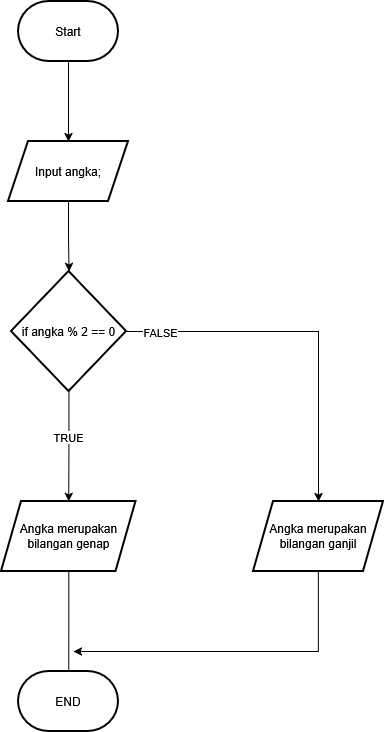

The diagram above was exported from draw.io. Its source (the exported page's mxGraphModel, read from the mxfile embedded in the PNG):
<mxGraphModel dx="1389" dy="751" grid="1" gridSize="10" guides="1" tooltips="1" connect="1" arrows="1" fold="1" page="1" pageScale="1" pageWidth="850" pageHeight="1100" math="0" shadow="0">
  <root>
    <mxCell id="0" />
    <mxCell id="1" parent="0" />
    <mxCell id="l7GjeZWm3stbbHNGNjw8-3" value="" style="edgeStyle=orthogonalEdgeStyle;rounded=0;orthogonalLoop=1;jettySize=auto;html=1;" edge="1" parent="1" source="l7GjeZWm3stbbHNGNjw8-1" target="l7GjeZWm3stbbHNGNjw8-2">
      <mxGeometry relative="1" as="geometry" />
    </mxCell>
    <mxCell id="l7GjeZWm3stbbHNGNjw8-1" value="Start" style="strokeWidth=2;html=1;shape=mxgraph.flowchart.terminator;whiteSpace=wrap;" vertex="1" parent="1">
      <mxGeometry x="375" y="70" width="100" height="60" as="geometry" />
    </mxCell>
    <mxCell id="l7GjeZWm3stbbHNGNjw8-5" value="" style="edgeStyle=orthogonalEdgeStyle;rounded=0;orthogonalLoop=1;jettySize=auto;html=1;" edge="1" parent="1" source="l7GjeZWm3stbbHNGNjw8-2" target="l7GjeZWm3stbbHNGNjw8-4">
      <mxGeometry relative="1" as="geometry" />
    </mxCell>
    <mxCell id="l7GjeZWm3stbbHNGNjw8-2" value="Input angka;" style="shape=parallelogram;perimeter=parallelogramPerimeter;whiteSpace=wrap;html=1;fixedSize=1;strokeWidth=2;" vertex="1" parent="1">
      <mxGeometry x="365" y="210" width="120" height="60" as="geometry" />
    </mxCell>
    <mxCell id="l7GjeZWm3stbbHNGNjw8-7" value="" style="edgeStyle=orthogonalEdgeStyle;rounded=0;orthogonalLoop=1;jettySize=auto;html=1;" edge="1" parent="1" source="l7GjeZWm3stbbHNGNjw8-4" target="l7GjeZWm3stbbHNGNjw8-6">
      <mxGeometry relative="1" as="geometry" />
    </mxCell>
    <mxCell id="l7GjeZWm3stbbHNGNjw8-16" value="FALSE" style="edgeLabel;html=1;align=center;verticalAlign=middle;resizable=0;points=[];" vertex="1" connectable="0" parent="l7GjeZWm3stbbHNGNjw8-7">
      <mxGeometry x="-0.8158" relative="1" as="geometry">
        <mxPoint as="offset" />
      </mxGeometry>
    </mxCell>
    <mxCell id="l7GjeZWm3stbbHNGNjw8-9" value="" style="edgeStyle=orthogonalEdgeStyle;rounded=0;orthogonalLoop=1;jettySize=auto;html=1;" edge="1" parent="1" source="l7GjeZWm3stbbHNGNjw8-4" target="l7GjeZWm3stbbHNGNjw8-8">
      <mxGeometry relative="1" as="geometry" />
    </mxCell>
    <mxCell id="l7GjeZWm3stbbHNGNjw8-17" value="TRUE" style="edgeLabel;html=1;align=center;verticalAlign=middle;resizable=0;points=[];" vertex="1" connectable="0" parent="l7GjeZWm3stbbHNGNjw8-9">
      <mxGeometry x="-0.1864" y="-1" relative="1" as="geometry">
        <mxPoint as="offset" />
      </mxGeometry>
    </mxCell>
    <mxCell id="l7GjeZWm3stbbHNGNjw8-4" value="if angka % 2 == 0" style="rhombus;whiteSpace=wrap;html=1;strokeWidth=2;" vertex="1" parent="1">
      <mxGeometry x="368" y="340" width="115" height="120" as="geometry" />
    </mxCell>
    <mxCell id="l7GjeZWm3stbbHNGNjw8-15" style="edgeStyle=orthogonalEdgeStyle;rounded=0;orthogonalLoop=1;jettySize=auto;html=1;" edge="1" parent="1" source="l7GjeZWm3stbbHNGNjw8-6">
      <mxGeometry relative="1" as="geometry">
        <mxPoint x="430" y="720" as="targetPoint" />
        <Array as="points">
          <mxPoint x="675" y="720" />
        </Array>
      </mxGeometry>
    </mxCell>
    <mxCell id="l7GjeZWm3stbbHNGNjw8-6" value="Angka merupakan bilangan ganjil" style="shape=parallelogram;perimeter=parallelogramPerimeter;whiteSpace=wrap;html=1;fixedSize=1;strokeWidth=2;" vertex="1" parent="1">
      <mxGeometry x="610" y="570" width="130" height="70" as="geometry" />
    </mxCell>
    <mxCell id="l7GjeZWm3stbbHNGNjw8-11" value="" style="edgeStyle=orthogonalEdgeStyle;rounded=0;orthogonalLoop=1;jettySize=auto;html=1;" edge="1" parent="1" source="l7GjeZWm3stbbHNGNjw8-8">
      <mxGeometry relative="1" as="geometry">
        <mxPoint x="425.25" y="755" as="targetPoint" />
      </mxGeometry>
    </mxCell>
    <mxCell id="l7GjeZWm3stbbHNGNjw8-8" value="Angka merupakan bilangan genap" style="shape=parallelogram;perimeter=parallelogramPerimeter;whiteSpace=wrap;html=1;fixedSize=1;strokeWidth=2;" vertex="1" parent="1">
      <mxGeometry x="358" y="570" width="134.5" height="70" as="geometry" />
    </mxCell>
    <mxCell id="l7GjeZWm3stbbHNGNjw8-12" value="END" style="strokeWidth=2;html=1;shape=mxgraph.flowchart.terminator;whiteSpace=wrap;" vertex="1" parent="1">
      <mxGeometry x="375" y="740" width="100" height="60" as="geometry" />
    </mxCell>
  </root>
</mxGraphModel>